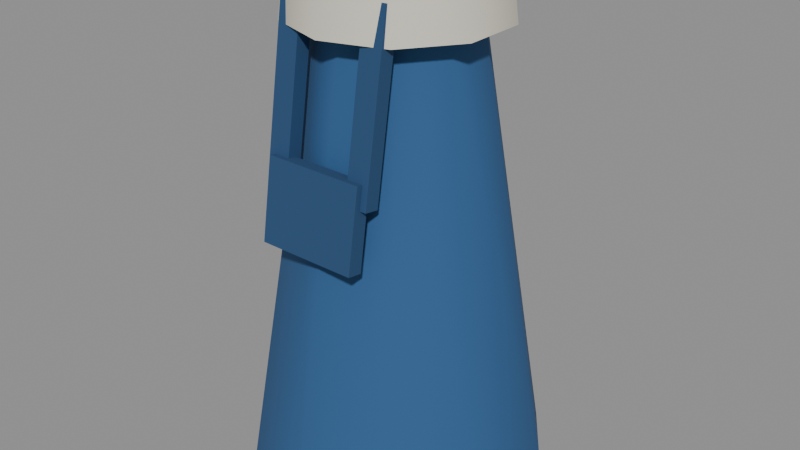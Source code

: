 # Source: cat-coat-3.blend  (saved by Blender 5.3.31; exported with 4.5.12 LTS)
import bpy
from mathutils import Matrix  # noqa: F401  (used for matrix-valued properties, if any)

bpy.ops.wm.read_factory_settings(use_empty=True)
scene = bpy.context.scene
scene.name = 'Scene'

# ---- materials (node trees are filled in below, after node groups)
mat_2c5a8a = bpy.data.materials.new('#2c5a8a')
mat_2c5a8a.use_backface_culling = True
mat_2c5a8a.diffuse_color = (0.02519, 0.1022, 0.2542, 1.0)
mat_244a72 = bpy.data.materials.new('#244a72')
mat_244a72.use_backface_culling = True
mat_244a72.diffuse_color = (0.01764, 0.06848, 0.1683, 1.0)
mat_d8d4c4 = bpy.data.materials.new('#d8d4c4')
mat_d8d4c4.use_backface_culling = True
mat_d8d4c4.diffuse_color = (0.6867, 0.6584, 0.552, 1.0)

# ---- material node trees
mat_2c5a8a.use_nodes = True; mat_2c5a8a.node_tree.nodes.clear()
_N = mat_2c5a8a.node_tree.nodes; _L = mat_2c5a8a.node_tree.links
n0 = _N.new('ShaderNodeBsdfPrincipled'); n0.name = 'Principled BSDF'; n0.location = (-200, 100)
n0.inputs[0].default_value = (0.02519, 0.1022, 0.2542, 1.0)
n0.inputs[2].default_value = 0.9
n0.inputs[10].default_value = 0.005
n1 = _N.new('ShaderNodeOutputMaterial'); n1.name = 'Material Output'; n1.location = (200, 100)
_L.new(n0.outputs[0], n1.inputs[0])
n1.is_active_output = True
mat_244a72.use_nodes = True; mat_244a72.node_tree.nodes.clear()
_N = mat_244a72.node_tree.nodes; _L = mat_244a72.node_tree.links
n0 = _N.new('ShaderNodeBsdfPrincipled'); n0.name = 'Principled BSDF'; n0.location = (-200, 100)
n0.inputs[0].default_value = (0.01764, 0.06848, 0.1683, 1.0)
n0.inputs[2].default_value = 0.9
n0.inputs[10].default_value = 0.005
n1 = _N.new('ShaderNodeOutputMaterial'); n1.name = 'Material Output'; n1.location = (200, 100)
_L.new(n0.outputs[0], n1.inputs[0])
n1.is_active_output = True
mat_d8d4c4.use_nodes = True; mat_d8d4c4.node_tree.nodes.clear()
_N = mat_d8d4c4.node_tree.nodes; _L = mat_d8d4c4.node_tree.links
n0 = _N.new('ShaderNodeBsdfPrincipled'); n0.name = 'Principled BSDF'; n0.location = (-200, 100)
n0.inputs[0].default_value = (0.6867, 0.6584, 0.552, 1.0)
n0.inputs[2].default_value = 0.9
n0.inputs[10].default_value = 0.005
n1 = _N.new('ShaderNodeOutputMaterial'); n1.name = 'Material Output'; n1.location = (200, 100)
_L.new(n0.outputs[0], n1.inputs[0])
n1.is_active_output = True

# ---- meshes
me_00__2c5a8a_r320 = bpy.data.meshes.new('00_#2c5a8a_r320')
me_00__2c5a8a_r320.from_pydata([(0.0, 0.3, 0.0), (0.0, 0.15, 0.92), (0.1763, 0.2427, 0.0), (0.08817, 0.1214, 0.92), (0.2853, 0.09271, 0.0), (0.1427, 0.04635, 0.92), (0.2853, -0.09271, 0.0), (0.1427, -0.04635, 0.92), (0.1763, -0.2427, 0.0), (0.08817, -0.1214, 0.92), (0.0, -0.3, 0.0), (0.0, -0.15, 0.92), (-0.1763, -0.2427, 0.0), (-0.08817, -0.1214, 0.92), (-0.2853, -0.09271, 0.0), (-0.1427, -0.04635, 0.92), (-0.2853, 0.09271, 0.0), (-0.1427, 0.04635, 0.92), (-0.1763, 0.2427, 0.0), (-0.08817, 0.1214, 0.92)], [], [(0, 1, 3, 2), (2, 3, 5, 4), (4, 5, 7, 6), (6, 7, 9, 8), (8, 9, 11, 10), (10, 11, 13, 12), (12, 13, 15, 14), (14, 15, 17, 16), (3, 1, 19, 17, 15, 13, 11, 9, 7, 5), (16, 17, 19, 18), (18, 19, 1, 0), (0, 2, 4, 6, 8, 10, 12, 14, 16, 18)])
me_00__2c5a8a_r320.polygons.foreach_set('use_smooth', [1, 1, 1, 1, 1, 1, 1, 1, 0, 1, 1, 0])
_k = set([(0, 2), (0, 18), (1, 3), (1, 19), (2, 4), (3, 5), (4, 6), (5, 7), (6, 8), (7, 9), (8, 10), (9, 11), (10, 12), (11, 13), (12, 14), (13, 15), (14, 16), (15, 17), (16, 18), (17, 19)])
me_00__2c5a8a_r320.attributes.new('sharp_edge', 'BOOLEAN', 'EDGE').data.foreach_set('value', [ (min(e.vertices), max(e.vertices)) in _k for e in me_00__2c5a8a_r320.edges])
me_00__2c5a8a_r320.materials.append(mat_2c5a8a)
me_00__2c5a8a_r320.update()
me_01__244a72_noshadow_r110 = bpy.data.meshes.new('01_#244a72_noshadow_r110')
me_01__244a72_noshadow_r110.from_pydata([(-0.1125, -0.1923, 0.6298), (-0.1125, -0.2219, 0.6346), (-0.1125, -0.1381, 0.9654), (-0.1125, -0.1677, 0.9702), (-0.0675, -0.1923, 0.6298), (-0.0675, -0.2219, 0.6346), (-0.0675, -0.1381, 0.9654), (-0.0675, -0.1677, 0.9702), (0.0675, -0.1923, 0.6298), (0.0675, -0.2219, 0.6346), (0.0675, -0.1381, 0.9654), (0.0675, -0.1677, 0.9702), (0.1125, -0.1923, 0.6298), (0.1125, -0.2219, 0.6346), (0.1125, -0.1381, 0.9654), (0.1125, -0.1677, 0.9702), (-0.1, -0.2229, 0.5186), (-0.1, -0.2526, 0.5234), (-0.1, -0.1974, 0.6766), (-0.1, -0.2271, 0.6814), (0.1, -0.2229, 0.5186), (0.1, -0.2526, 0.5234), (0.1, -0.1974, 0.6766), (0.1, -0.2271, 0.6814)], [], [(0, 1, 3, 2), (2, 3, 7, 6), (6, 7, 5, 4), (4, 5, 1, 0), (2, 6, 4, 0), (7, 3, 1, 5), (8, 9, 11, 10), (10, 11, 15, 14), (14, 15, 13, 12), (12, 13, 9, 8), (10, 14, 12, 8), (15, 11, 9, 13), (16, 17, 19, 18), (18, 19, 23, 22), (22, 23, 21, 20), (20, 21, 17, 16), (18, 22, 20, 16), (23, 19, 17, 21)])
me_01__244a72_noshadow_r110.materials.append(mat_244a72)
me_01__244a72_noshadow_r110.update()
me_02__d8d4c4_r110 = bpy.data.meshes.new('02_#d8d4c4_r110')
me_02__d8d4c4_r110.from_pydata([(0.0, 0.21, 0.9), (0.0, 0.2, 0.98), (0.1234, 0.1699, 0.9), (0.1176, 0.1618, 0.98), (0.1997, 0.06489, 0.9), (0.1902, 0.0618, 0.98), (0.1997, -0.06489, 0.9), (0.1902, -0.0618, 0.98), (0.1234, -0.1699, 0.9), (0.1176, -0.1618, 0.98), (0.0, -0.21, 0.9), (0.0, -0.2, 0.98), (-0.1234, -0.1699, 0.9), (-0.1176, -0.1618, 0.98), (-0.1997, -0.06489, 0.9), (-0.1902, -0.0618, 0.98), (-0.1997, 0.06489, 0.9), (-0.1902, 0.0618, 0.98), (-0.1234, 0.1699, 0.9), (-0.1176, 0.1618, 0.98)], [], [(0, 1, 3, 2), (2, 3, 5, 4), (4, 5, 7, 6), (6, 7, 9, 8), (8, 9, 11, 10), (10, 11, 13, 12), (12, 13, 15, 14), (14, 15, 17, 16), (3, 1, 19, 17, 15, 13, 11, 9, 7, 5), (16, 17, 19, 18), (18, 19, 1, 0), (0, 2, 4, 6, 8, 10, 12, 14, 16, 18)])
me_02__d8d4c4_r110.polygons.foreach_set('use_smooth', [1, 1, 1, 1, 1, 1, 1, 1, 0, 1, 1, 0])
_k = set([(0, 2), (0, 18), (1, 3), (1, 19), (2, 4), (3, 5), (4, 6), (5, 7), (6, 8), (7, 9), (8, 10), (9, 11), (10, 12), (11, 13), (12, 14), (13, 15), (14, 16), (15, 17), (16, 18), (17, 19)])
me_02__d8d4c4_r110.attributes.new('sharp_edge', 'BOOLEAN', 'EDGE').data.foreach_set('value', [ (min(e.vertices), max(e.vertices)) in _k for e in me_02__d8d4c4_r110.edges])
me_02__d8d4c4_r110.materials.append(mat_d8d4c4)
me_02__d8d4c4_r110.update()

# ---- objects
ob_00__2c5a8a_r320 = bpy.data.objects.new('00_#2c5a8a_r320', me_00__2c5a8a_r320)
ob_01__244a72_noshadow_r110 = bpy.data.objects.new('01_#244a72_noshadow_r110', me_01__244a72_noshadow_r110)
ob_02__d8d4c4_r110 = bpy.data.objects.new('02_#d8d4c4_r110', me_02__d8d4c4_r110)

# ---- transforms, parenting, visibility, modifiers, constraints
ob_00__2c5a8a_r320.location = (0.0, 0.0, 0.0)
ob_01__244a72_noshadow_r110.location = (0.0, 0.0, 0.0)
ob_02__d8d4c4_r110.location = (0.0, 0.0, 0.0)

# ---- collection membership
scene.collection.objects.link(ob_00__2c5a8a_r320)
scene.collection.objects.link(ob_01__244a72_noshadow_r110)
scene.collection.objects.link(ob_02__d8d4c4_r110)

# ---- scene / render settings (as saved in the file)
scene.frame_start = 1; scene.frame_end = 250; scene.frame_set(1)
scene.render.engine = 'BLENDER_EEVEE_NEXT'
scene.render.bake_bias = 0.0
scene.render.bake_samples = 0
scene.render.compositor_device = 'GPU'
scene.eevee.use_volume_custom_range = False
scene.eevee.fast_gi_thickness_near = 0.1
scene.eevee.fast_gi_thickness_far = 0.0
scene.eevee.ray_tracing_options.screen_trace_thickness = 0.1
bpy.context.view_layer.update()

# ---- added for rendering (the .blend has no active camera and no usable light): camera, sun + grey world if the file has none
cam_auto = bpy.data.cameras.new('AutoCamera')
cam_auto.lens = 50.0
cam_auto.sensor_width = 36.0
cam_auto.clip_end = 1000.0
ob_auto_camera = bpy.data.objects.new('AutoCamera', cam_auto)
scene.collection.objects.link(ob_auto_camera)
ob_auto_camera.location = (1.18704, -1.42445, 1.43963)
ob_auto_camera.rotation_euler = (1.09748, -7.21219e-08, 0.694738)
scene.camera = ob_auto_camera
light_auto_sun = bpy.data.lights.new('AutoSun', 'SUN')
light_auto_sun.energy = 3.0
light_auto_sun.angle = 0.0523599
ob_auto_sun = bpy.data.objects.new('AutoSun', light_auto_sun)
scene.collection.objects.link(ob_auto_sun)
ob_auto_sun.rotation_euler = (0.872665, 0.174533, 0.523599)
if scene.world is None:
    world_auto = bpy.data.worlds.new('AutoWorld')
    world_auto.color = (0.3, 0.3, 0.3)
    scene.world = world_auto
bpy.context.view_layer.update()
